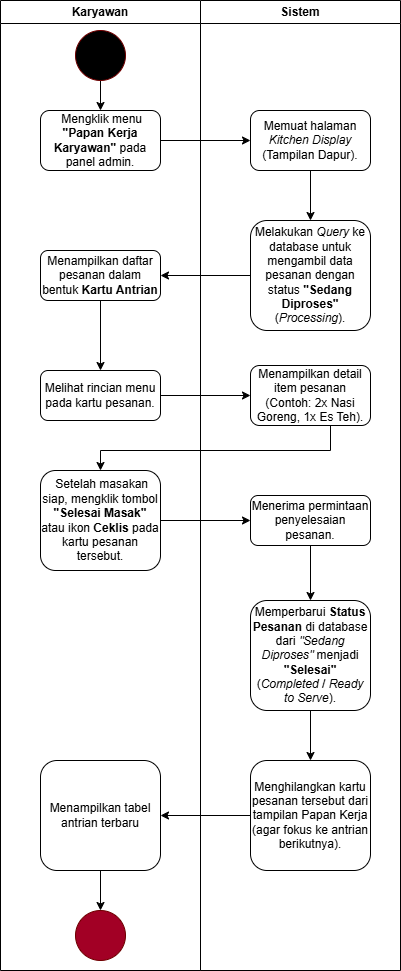

The diagram above was exported from draw.io. Its source (the exported page's mxGraphModel, read from the mxfile embedded in the PNG):
<mxGraphModel dx="1042" dy="626" grid="1" gridSize="10" guides="1" tooltips="1" connect="1" arrows="1" fold="1" page="1" pageScale="1" pageWidth="850" pageHeight="1100" math="0" shadow="0">
  <root>
    <mxCell id="0" />
    <mxCell id="1" parent="0" />
    <mxCell id="NDz1rwehlFWWvH3Vg1SD-3" value="" style="edgeStyle=orthogonalEdgeStyle;rounded=0;orthogonalLoop=1;jettySize=auto;html=1;" parent="1" source="NDz1rwehlFWWvH3Vg1SD-1" target="NDz1rwehlFWWvH3Vg1SD-2" edge="1">
      <mxGeometry relative="1" as="geometry" />
    </mxCell>
    <mxCell id="NDz1rwehlFWWvH3Vg1SD-1" value="&amp;nbsp;Mengklik menu &lt;b&gt;&quot;Papan Kerja Karyawan&quot;&lt;/b&gt; pada panel admin." style="rounded=1;whiteSpace=wrap;html=1;" parent="1" vertex="1">
      <mxGeometry x="50" y="110" width="120" height="60" as="geometry" />
    </mxCell>
    <mxCell id="NDz1rwehlFWWvH3Vg1SD-7" value="" style="edgeStyle=orthogonalEdgeStyle;rounded=0;orthogonalLoop=1;jettySize=auto;html=1;" parent="1" source="NDz1rwehlFWWvH3Vg1SD-4" target="NDz1rwehlFWWvH3Vg1SD-6" edge="1">
      <mxGeometry relative="1" as="geometry" />
    </mxCell>
    <mxCell id="NDz1rwehlFWWvH3Vg1SD-9" value="" style="edgeStyle=orthogonalEdgeStyle;rounded=0;orthogonalLoop=1;jettySize=auto;html=1;" parent="1" source="NDz1rwehlFWWvH3Vg1SD-6" target="NDz1rwehlFWWvH3Vg1SD-8" edge="1">
      <mxGeometry relative="1" as="geometry" />
    </mxCell>
    <mxCell id="NDz1rwehlFWWvH3Vg1SD-6" value="Menampilkan daftar pesanan dalam bentuk &lt;b&gt;Kartu Antrian&lt;/b&gt;" style="rounded=1;whiteSpace=wrap;html=1;" parent="1" vertex="1">
      <mxGeometry x="50" y="250" width="120" height="50" as="geometry" />
    </mxCell>
    <mxCell id="NDz1rwehlFWWvH3Vg1SD-11" value="" style="edgeStyle=orthogonalEdgeStyle;rounded=0;orthogonalLoop=1;jettySize=auto;html=1;" parent="1" source="NDz1rwehlFWWvH3Vg1SD-8" target="NDz1rwehlFWWvH3Vg1SD-10" edge="1">
      <mxGeometry relative="1" as="geometry" />
    </mxCell>
    <mxCell id="NDz1rwehlFWWvH3Vg1SD-8" value="Melihat rincian menu pada kartu pesanan." style="rounded=1;whiteSpace=wrap;html=1;" parent="1" vertex="1">
      <mxGeometry x="50" y="370" width="120" height="50" as="geometry" />
    </mxCell>
    <mxCell id="NDz1rwehlFWWvH3Vg1SD-13" value="" style="edgeStyle=orthogonalEdgeStyle;rounded=0;orthogonalLoop=1;jettySize=auto;html=1;" parent="1" source="NDz1rwehlFWWvH3Vg1SD-10" target="NDz1rwehlFWWvH3Vg1SD-12" edge="1">
      <mxGeometry relative="1" as="geometry">
        <Array as="points">
          <mxPoint x="340" y="450" />
          <mxPoint x="110" y="450" />
        </Array>
      </mxGeometry>
    </mxCell>
    <mxCell id="NDz1rwehlFWWvH3Vg1SD-15" value="" style="edgeStyle=orthogonalEdgeStyle;rounded=0;orthogonalLoop=1;jettySize=auto;html=1;exitX=1;exitY=0.5;exitDx=0;exitDy=0;" parent="1" source="NDz1rwehlFWWvH3Vg1SD-12" target="NDz1rwehlFWWvH3Vg1SD-14" edge="1">
      <mxGeometry relative="1" as="geometry">
        <mxPoint x="180" y="490" as="sourcePoint" />
        <Array as="points" />
      </mxGeometry>
    </mxCell>
    <mxCell id="NDz1rwehlFWWvH3Vg1SD-12" value="&amp;nbsp;Setelah masakan siap, mengklik tombol &lt;b&gt;&quot;Selesai Masak&quot;&lt;/b&gt; atau ikon &lt;b&gt;Ceklis&lt;/b&gt; pada kartu pesanan tersebut." style="rounded=1;whiteSpace=wrap;html=1;" parent="1" vertex="1">
      <mxGeometry x="50" y="470" width="120" height="100" as="geometry" />
    </mxCell>
    <mxCell id="NDz1rwehlFWWvH3Vg1SD-21" value="" style="edgeStyle=orthogonalEdgeStyle;rounded=0;orthogonalLoop=1;jettySize=auto;html=1;" parent="1" source="NDz1rwehlFWWvH3Vg1SD-18" target="NDz1rwehlFWWvH3Vg1SD-20" edge="1">
      <mxGeometry relative="1" as="geometry" />
    </mxCell>
    <mxCell id="NDz1rwehlFWWvH3Vg1SD-23" value="" style="edgeStyle=orthogonalEdgeStyle;rounded=0;orthogonalLoop=1;jettySize=auto;html=1;" parent="1" source="NDz1rwehlFWWvH3Vg1SD-20" target="NDz1rwehlFWWvH3Vg1SD-22" edge="1">
      <mxGeometry relative="1" as="geometry" />
    </mxCell>
    <mxCell id="NDz1rwehlFWWvH3Vg1SD-20" value="Menampilkan tabel antrian terbaru" style="rounded=1;whiteSpace=wrap;html=1;" parent="1" vertex="1">
      <mxGeometry x="50" y="760" width="120" height="110" as="geometry" />
    </mxCell>
    <mxCell id="NDz1rwehlFWWvH3Vg1SD-22" value="" style="ellipse;whiteSpace=wrap;html=1;rounded=1;fillColor=#a20025;fontColor=#ffffff;strokeColor=#6F0000;" parent="1" vertex="1">
      <mxGeometry x="85" y="910" width="50" height="50" as="geometry" />
    </mxCell>
    <mxCell id="NDz1rwehlFWWvH3Vg1SD-25" style="edgeStyle=orthogonalEdgeStyle;rounded=0;orthogonalLoop=1;jettySize=auto;html=1;exitX=0.5;exitY=1;exitDx=0;exitDy=0;" parent="1" source="NDz1rwehlFWWvH3Vg1SD-24" target="NDz1rwehlFWWvH3Vg1SD-1" edge="1">
      <mxGeometry relative="1" as="geometry" />
    </mxCell>
    <mxCell id="NDz1rwehlFWWvH3Vg1SD-24" value="" style="ellipse;whiteSpace=wrap;html=1;rounded=1;fillColor=#000000;fontColor=#ffffff;strokeColor=#6F0000;" parent="1" vertex="1">
      <mxGeometry x="85" y="30" width="50" height="50" as="geometry" />
    </mxCell>
    <mxCell id="NDz1rwehlFWWvH3Vg1SD-26" value="Karyawan" style="swimlane;whiteSpace=wrap;html=1;" parent="1" vertex="1">
      <mxGeometry x="10" width="200" height="970" as="geometry" />
    </mxCell>
    <mxCell id="NDz1rwehlFWWvH3Vg1SD-27" value="Sistem" style="swimlane;whiteSpace=wrap;html=1;" parent="1" vertex="1">
      <mxGeometry x="210" width="200" height="970" as="geometry" />
    </mxCell>
    <mxCell id="NDz1rwehlFWWvH3Vg1SD-4" value="Melakukan &lt;i&gt;Query&lt;/i&gt; ke database untuk mengambil data pesanan dengan status &lt;b&gt;&quot;Sedang Diproses&quot;&lt;/b&gt; (&lt;i&gt;Processing&lt;/i&gt;)." style="rounded=1;whiteSpace=wrap;html=1;" parent="NDz1rwehlFWWvH3Vg1SD-27" vertex="1">
      <mxGeometry x="50" y="220" width="120" height="110" as="geometry" />
    </mxCell>
    <mxCell id="NDz1rwehlFWWvH3Vg1SD-10" value="Menampilkan detail item pesanan (Contoh: 2x Nasi Goreng, 1x Es Teh)." style="rounded=1;whiteSpace=wrap;html=1;" parent="NDz1rwehlFWWvH3Vg1SD-27" vertex="1">
      <mxGeometry x="50" y="365" width="120" height="60" as="geometry" />
    </mxCell>
    <mxCell id="NDz1rwehlFWWvH3Vg1SD-14" value="Menerima permintaan penyelesaian pesanan." style="rounded=1;whiteSpace=wrap;html=1;" parent="NDz1rwehlFWWvH3Vg1SD-27" vertex="1">
      <mxGeometry x="50" y="495" width="120" height="50" as="geometry" />
    </mxCell>
    <mxCell id="NDz1rwehlFWWvH3Vg1SD-16" value="Memperbarui &lt;b&gt;Status Pesanan&lt;/b&gt; di database dari &lt;i&gt;&quot;Sedang Diproses&quot;&lt;/i&gt; menjadi &lt;b&gt;&quot;Selesai&quot;&lt;/b&gt; (&lt;i&gt;Completed&lt;/i&gt; / &lt;i&gt;Ready to Serve&lt;/i&gt;)." style="rounded=1;whiteSpace=wrap;html=1;" parent="NDz1rwehlFWWvH3Vg1SD-27" vertex="1">
      <mxGeometry x="50" y="600" width="120" height="110" as="geometry" />
    </mxCell>
    <mxCell id="NDz1rwehlFWWvH3Vg1SD-18" value="Menghilangkan kartu pesanan tersebut dari tampilan Papan Kerja (agar fokus ke antrian berikutnya)." style="rounded=1;whiteSpace=wrap;html=1;" parent="NDz1rwehlFWWvH3Vg1SD-27" vertex="1">
      <mxGeometry x="50" y="760" width="120" height="110" as="geometry" />
    </mxCell>
    <mxCell id="NDz1rwehlFWWvH3Vg1SD-2" value="Memuat halaman &lt;i&gt;Kitchen Display&lt;/i&gt; (Tampilan Dapur)." style="rounded=1;whiteSpace=wrap;html=1;" parent="NDz1rwehlFWWvH3Vg1SD-27" vertex="1">
      <mxGeometry x="50" y="110" width="120" height="60" as="geometry" />
    </mxCell>
    <mxCell id="NDz1rwehlFWWvH3Vg1SD-17" value="" style="edgeStyle=orthogonalEdgeStyle;rounded=0;orthogonalLoop=1;jettySize=auto;html=1;" parent="NDz1rwehlFWWvH3Vg1SD-27" source="NDz1rwehlFWWvH3Vg1SD-14" target="NDz1rwehlFWWvH3Vg1SD-16" edge="1">
      <mxGeometry relative="1" as="geometry" />
    </mxCell>
    <mxCell id="NDz1rwehlFWWvH3Vg1SD-19" value="" style="edgeStyle=orthogonalEdgeStyle;rounded=0;orthogonalLoop=1;jettySize=auto;html=1;" parent="NDz1rwehlFWWvH3Vg1SD-27" source="NDz1rwehlFWWvH3Vg1SD-16" target="NDz1rwehlFWWvH3Vg1SD-18" edge="1">
      <mxGeometry relative="1" as="geometry" />
    </mxCell>
    <mxCell id="NDz1rwehlFWWvH3Vg1SD-5" value="" style="edgeStyle=orthogonalEdgeStyle;rounded=0;orthogonalLoop=1;jettySize=auto;html=1;" parent="NDz1rwehlFWWvH3Vg1SD-27" source="NDz1rwehlFWWvH3Vg1SD-2" target="NDz1rwehlFWWvH3Vg1SD-4" edge="1">
      <mxGeometry relative="1" as="geometry" />
    </mxCell>
  </root>
</mxGraphModel>